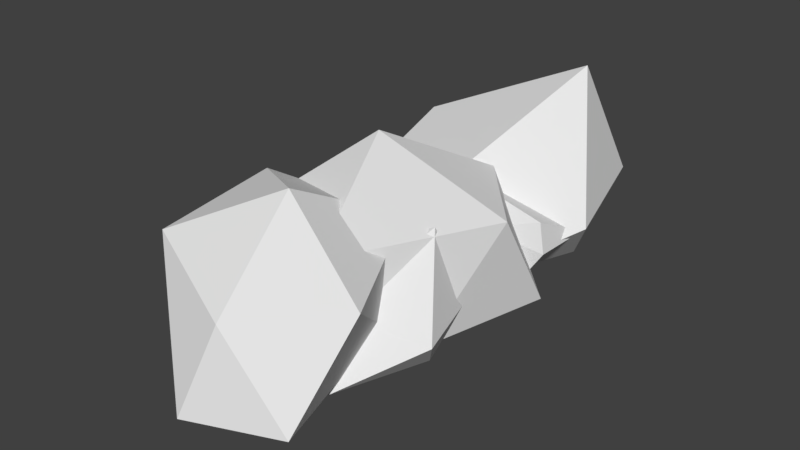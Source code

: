 # Source: WaterfallFoam.blend  (saved by Blender 2.79.0; exported with 4.5.12 LTS)
import bpy
from mathutils import Matrix  # noqa: F401  (used for matrix-valued properties, if any)

bpy.ops.wm.read_factory_settings(use_empty=True)
scene = bpy.context.scene
scene.name = 'Scene'

# ---- collections
col_collection_1 = bpy.data.collections.new('Collection 1'); scene.collection.children.link(col_collection_1)

# ---- world
world_world = bpy.data.worlds.new('World'); scene.world = world_world
world_world.color = (0.05088, 0.05088, 0.05088)
world_world.use_sun_shadow = False
world_world.sun_shadow_jitter_overblur = 0.0
world_world.cycles.sampling_method = 'MANUAL'

# ---- meshes
me_icosphere_005 = bpy.data.meshes.new('Icosphere.005')
me_icosphere_005.from_pydata([(-0.8576, -0.734, 0.04244), (0.11, -0.7342, 0.3682), (-0.761, 0.1346, 0.4634), (-0.8443, 0.1583, 0.05903), (-0.05168, -0.279, -0.6398), (0.4268, -1.181, -0.335), (0.5471, 0.4504, 1.047), (-0.3201, 0.7895, 0.5182), (-0.3445, 0.5439, -0.7915), (0.7126, 0.1784, -0.4808), (0.9845, -0.1339, -0.05516), (0.6574, 1.014, -0.004807)], [], [(0, 1, 2), (1, 0, 5), (0, 2, 3), (0, 3, 4), (0, 4, 5), (1, 5, 10), (2, 1, 6), (3, 2, 7), (4, 3, 8), (5, 4, 9), (1, 10, 6), (2, 6, 7), (3, 7, 8), (4, 8, 9), (5, 9, 10), (6, 10, 11), (7, 6, 11), (8, 7, 11), (9, 8, 11), (10, 9, 11)])
me_icosphere_005.use_remesh_preserve_volume = False
me_icosphere_005.use_remesh_preserve_attributes = False
me_icosphere_005.use_mirror_vertex_groups = False
me_icosphere_005.update()
me_icosphere_004 = bpy.data.meshes.new('Icosphere.004')
me_icosphere_004.from_pydata([(-0.8576, -0.734, 0.04244), (0.11, -0.7342, 0.3682), (-0.761, 0.1346, 0.4634), (-0.8443, 0.1583, 0.05903), (-0.05168, -0.279, -0.6398), (0.4268, -1.181, -0.335), (0.5471, 0.4504, 1.047), (-0.3201, 0.7895, 0.5182), (-0.3445, 0.5439, -0.7915), (0.7126, 0.1784, -0.4808), (0.9845, -0.1339, -0.05516), (0.6574, 1.014, -0.004807)], [], [(0, 1, 2), (1, 0, 5), (0, 2, 3), (0, 3, 4), (0, 4, 5), (1, 5, 10), (2, 1, 6), (3, 2, 7), (4, 3, 8), (5, 4, 9), (1, 10, 6), (2, 6, 7), (3, 7, 8), (4, 8, 9), (5, 9, 10), (6, 10, 11), (7, 6, 11), (8, 7, 11), (9, 8, 11), (10, 9, 11)])
me_icosphere_004.use_remesh_preserve_volume = False
me_icosphere_004.use_remesh_preserve_attributes = False
me_icosphere_004.use_mirror_vertex_groups = False
me_icosphere_004.update()
me_icosphere_003 = bpy.data.meshes.new('Icosphere.003')
me_icosphere_003.from_pydata([(0.09745, 0.06746, -0.9316), (0.7971, -0.847, -0.3956), (-0.08432, -1.045, -0.5216), (-1.074, 0.2358, -0.4794), (-0.4801, 1.01, -0.5886), (0.526, 0.4238, -0.2352), (0.1225, -0.8068, 0.2053), (-0.8158, -0.4501, 0.458), (-0.6572, 0.4529, 0.6755), (0.2686, 0.9707, 0.3867), (0.9793, -0.3352, 0.4025), (0.06379, -0.02496, 0.8958)], [], [(0, 1, 2), (1, 0, 5), (0, 2, 3), (0, 3, 4), (0, 4, 5), (1, 5, 10), (2, 1, 6), (3, 2, 7), (4, 3, 8), (5, 4, 9), (1, 10, 6), (2, 6, 7), (3, 7, 8), (4, 8, 9), (5, 9, 10), (6, 10, 11), (7, 6, 11), (8, 7, 11), (9, 8, 11), (10, 9, 11)])
me_icosphere_003.use_remesh_preserve_volume = False
me_icosphere_003.use_remesh_preserve_attributes = False
me_icosphere_003.use_mirror_vertex_groups = False
me_icosphere_003.update()
me_icosphere_002 = bpy.data.meshes.new('Icosphere.002')
me_icosphere_002.from_pydata([(-0.8576, -0.734, 0.04244), (0.11, -0.7342, 0.3682), (-0.761, 0.1346, 0.4634), (-0.8443, 0.1583, 0.05903), (-0.05168, -0.279, -0.6398), (0.4268, -1.181, -0.335), (0.5471, 0.4504, 1.047), (-0.3201, 0.7895, 0.5182), (-0.3445, 0.5439, -0.7915), (0.7126, 0.1784, -0.4808), (0.9845, -0.1339, -0.05516), (0.6574, 1.014, -0.004807)], [], [(0, 1, 2), (1, 0, 5), (0, 2, 3), (0, 3, 4), (0, 4, 5), (1, 5, 10), (2, 1, 6), (3, 2, 7), (4, 3, 8), (5, 4, 9), (1, 10, 6), (2, 6, 7), (3, 7, 8), (4, 8, 9), (5, 9, 10), (6, 10, 11), (7, 6, 11), (8, 7, 11), (9, 8, 11), (10, 9, 11)])
me_icosphere_002.use_remesh_preserve_volume = False
me_icosphere_002.use_remesh_preserve_attributes = False
me_icosphere_002.use_mirror_vertex_groups = False
me_icosphere_002.update()
me_icosphere_001 = bpy.data.meshes.new('Icosphere.001')
me_icosphere_001.from_pydata([(-0.09691, -0.2261, -0.791), (0.678, -0.4855, -0.3536), (-0.4044, -0.8799, -0.293), (-0.7773, -0.3125, -0.3143), (-0.1431, 0.5873, -0.2611), (0.8506, 0.4322, -0.4311), (0.3779, -1.039, 0.4531), (-0.6235, -0.7668, 0.3259), (-0.7707, 0.4184, 0.2143), (0.2843, 0.571, 0.3797), (0.8428, 0.04514, 0.3548), (-0.06738, -0.1326, 0.827)], [], [(0, 1, 2), (1, 0, 5), (0, 2, 3), (0, 3, 4), (0, 4, 5), (1, 5, 10), (2, 1, 6), (3, 2, 7), (4, 3, 8), (5, 4, 9), (1, 10, 6), (2, 6, 7), (3, 7, 8), (4, 8, 9), (5, 9, 10), (6, 10, 11), (7, 6, 11), (8, 7, 11), (9, 8, 11), (10, 9, 11)])
me_icosphere_001.use_remesh_preserve_volume = False
me_icosphere_001.use_remesh_preserve_attributes = False
me_icosphere_001.use_mirror_vertex_groups = False
me_icosphere_001.update()

# ---- objects
ob_icosphere_004 = bpy.data.objects.new('Icosphere.004', me_icosphere_005)
ob_icosphere_003 = bpy.data.objects.new('Icosphere.003', me_icosphere_004)
ob_icosphere_002 = bpy.data.objects.new('Icosphere.002', me_icosphere_003)
ob_icosphere_001 = bpy.data.objects.new('Icosphere.001', me_icosphere_002)
ob_icosphere = bpy.data.objects.new('Icosphere', me_icosphere_001)

# ---- transforms, parenting, visibility, modifiers, constraints
ob_icosphere_004.location = (0.3044, 0.6326, -0.1453)
ob_icosphere_004.rotation_euler = (0.0, -0.0, 3.142)
ob_icosphere_004.scale = (0.5404, 0.5404, 0.5404)
ob_icosphere_004.lineart.crease_threshold = 0.0
ob_icosphere_003.location = (0.3044, -0.6609, -0.1453)
ob_icosphere_003.scale = (0.5404, 0.5404, 0.5404)
ob_icosphere_003.lineart.crease_threshold = 0.0
ob_icosphere_002.location = (0.0, -1.042, 0.0)
ob_icosphere_002.scale = (0.8293, 0.8293, 0.8293)
ob_icosphere_002.lineart.crease_threshold = 0.0
ob_icosphere_001.location = (0.0, 1.049, 0.0)
ob_icosphere_001.scale = (0.8604, 0.8604, 0.8604)
ob_icosphere_001.lineart.crease_threshold = 0.0
ob_icosphere.location = (0.0, 0.0, 0.0)
ob_icosphere.scale = (0.9438, 1.125, 0.9438)
ob_icosphere.lineart.crease_threshold = 0.0

# ---- collection membership
col_collection_1.objects.link(ob_icosphere_004)
col_collection_1.objects.link(ob_icosphere_003)
col_collection_1.objects.link(ob_icosphere_002)
col_collection_1.objects.link(ob_icosphere_001)
col_collection_1.objects.link(ob_icosphere)

# ---- scene / render settings (as saved in the file)
scene.frame_start = 1; scene.frame_end = 250; scene.frame_set(1)
scene.render.engine = 'BLENDER_EEVEE_NEXT'
scene.render.resolution_percentage = 50
scene.render.dither_intensity = 0.0
scene.cycles.use_denoising = False
scene.cycles.samples = 128
scene.cycles.sampling_pattern = 'TABULATED_SOBOL'
scene.cycles.use_adaptive_sampling = False
scene.cycles.use_light_tree = False
scene.cycles.blur_glossy = 0.0
scene.cycles.sample_clamp_indirect = 0.0
scene.view_settings.view_transform = 'Standard'
bpy.context.view_layer.update()

# ---- added for rendering (the .blend has no active camera and no usable light): camera, sun
cam_auto = bpy.data.cameras.new('AutoCamera')
cam_auto.lens = 50.0
cam_auto.sensor_width = 36.0
cam_auto.clip_end = 1000.0
ob_auto_camera = bpy.data.objects.new('AutoCamera', cam_auto)
scene.collection.objects.link(ob_auto_camera)
ob_auto_camera.location = (4.16611, -5.01937, 3.41455)
ob_auto_camera.rotation_euler = (1.09748, -7.21219e-08, 0.694738)
scene.camera = ob_auto_camera
light_auto_sun = bpy.data.lights.new('AutoSun', 'SUN')
light_auto_sun.energy = 3.0
light_auto_sun.angle = 0.0523599
ob_auto_sun = bpy.data.objects.new('AutoSun', light_auto_sun)
scene.collection.objects.link(ob_auto_sun)
ob_auto_sun.rotation_euler = (0.872665, 0.174533, 0.523599)
bpy.context.view_layer.update()
